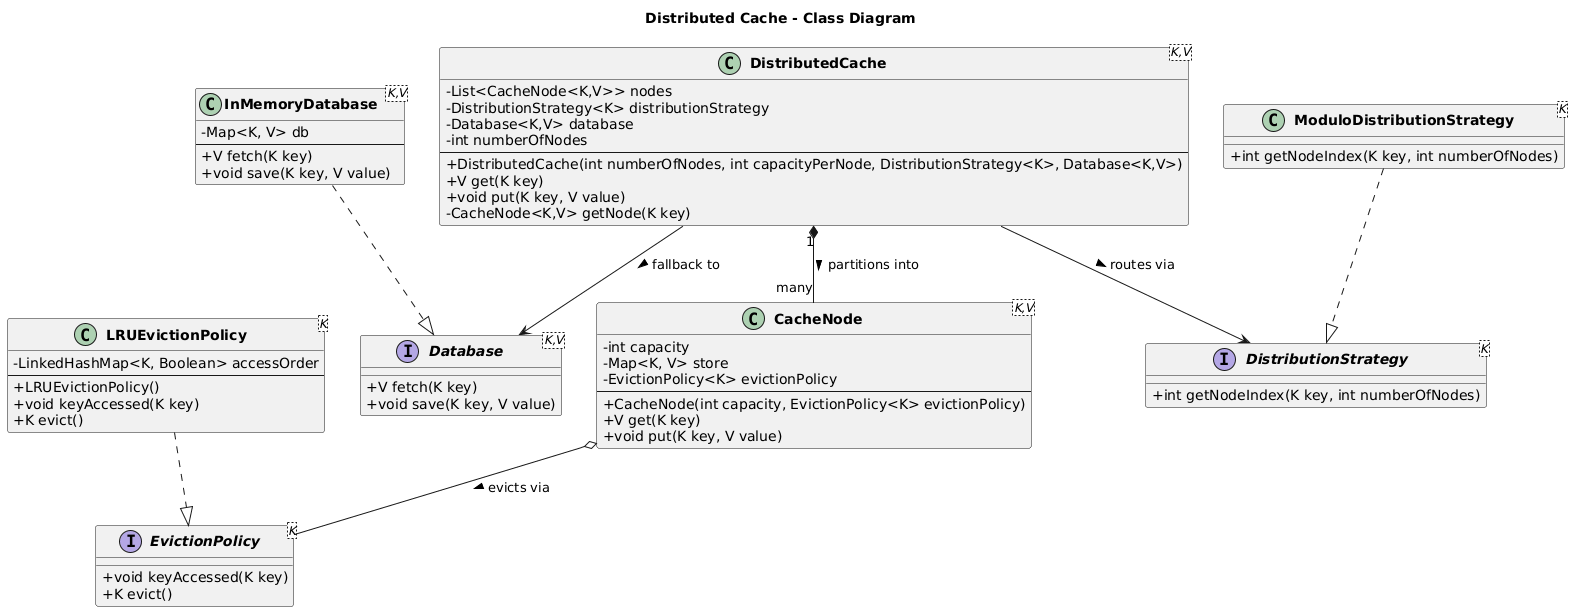

The diagram above was rendered by PlantUML. Its source (embedded in the PNG):
@startuml distributed-cache
title Distributed Cache - Class Diagram

skinparam classAttributeIconSize 0
skinparam classFontStyle Bold

interface "EvictionPolicy<K>" as EvictionPolicy {
    + void keyAccessed(K key)
    + K evict()
}

class "LRUEvictionPolicy<K>" as LRUEvictionPolicy {
    - LinkedHashMap<K, Boolean> accessOrder
    --
    + LRUEvictionPolicy()
    + void keyAccessed(K key)
    + K evict()
}

interface "Database<K,V>" as Database {
    + V fetch(K key)
    + void save(K key, V value)
}

class "InMemoryDatabase<K,V>" as InMemoryDatabase {
    - Map<K, V> db
    --
    + V fetch(K key)
    + void save(K key, V value)
}

interface "DistributionStrategy<K>" as DistributionStrategy {
    + int getNodeIndex(K key, int numberOfNodes)
}

class "ModuloDistributionStrategy<K>" as ModuloDistributionStrategy {
    + int getNodeIndex(K key, int numberOfNodes)
}

class "CacheNode<K,V>" as CacheNode {
    - int capacity
    - Map<K, V> store
    - EvictionPolicy<K> evictionPolicy
    --
    + CacheNode(int capacity, EvictionPolicy<K> evictionPolicy)
    + V get(K key)
    + void put(K key, V value)
}

class "DistributedCache<K,V>" as DistributedCache {
    - List<CacheNode<K,V>> nodes
    - DistributionStrategy<K> distributionStrategy
    - Database<K,V> database
    - int numberOfNodes
    --
    + DistributedCache(int numberOfNodes, int capacityPerNode, DistributionStrategy<K>, Database<K,V>)
    + V get(K key)
    + void put(K key, V value)
    - CacheNode<K,V> getNode(K key)
}

' Implementations
LRUEvictionPolicy ..|> EvictionPolicy
InMemoryDatabase ..|> Database
ModuloDistributionStrategy ..|> DistributionStrategy

' CacheNode depends on EvictionPolicy
CacheNode o-- EvictionPolicy : evicts via >

' DistributedCache owns CacheNodes
DistributedCache "1" *-- "many" CacheNode : partitions into >
DistributedCache --> DistributionStrategy : routes via >
DistributedCache --> Database : fallback to >

@enduml